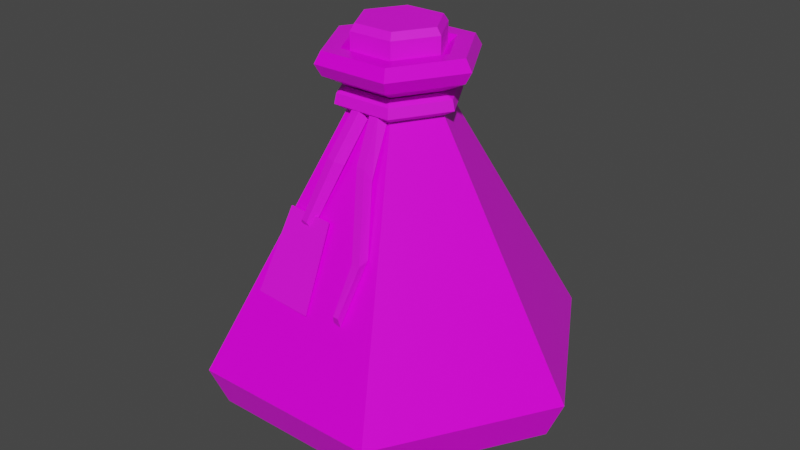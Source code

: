 # Source: Red_Potion_6_String_Label_.blend  (saved by Blender 2.91.10; exported with 4.5.12 LTS)
import bpy
from mathutils import Matrix  # noqa: F401  (used for matrix-valued properties, if any)

bpy.ops.wm.read_factory_settings(use_empty=True)
scene = bpy.context.scene
scene.name = 'Scene'

# ---- collections
col_collection = bpy.data.collections.new('Collection'); scene.collection.children.link(col_collection)

# ---- images (referenced by path relative to the original .blend; pixels are not part of the script)
import os
ASSET_DIR = os.environ.get("B2B_ASSET_DIR", "")  # directory of the original .blend (textures are referenced by path, not embedded)
HERE = os.path.dirname(os.path.abspath(__file__))  # packed textures are extracted next to this script under _unpacked/

def load_image(name, relpath, width, height, colorspace="sRGB"):
    """Load a texture the original file referenced (path relative to the .blend, or extracted next to this script)."""
    p = next((c for c in (os.path.join(HERE, relpath), os.path.join(ASSET_DIR, relpath)) if relpath and os.path.exists(c)), "")
    if p:
        img = bpy.data.images.load(p, check_existing=True)
        img.name = name
    else:  # same state as the original file: an image datablock whose file is absent (Cycles renders it pink)
        img = bpy.data.images.new(name, width, height)
        img.source = "FILE"
        img.filepath = "//" + (relpath or name)
    img.colorspace_settings.name = colorspace
    return img
img_color_png_066 = load_image('Color.png.066', 'Color.png', 1024, 1024, 'sRGB')

# ---- materials (node trees are filled in below, after node groups)
mat_rlow_066 = bpy.data.materials.new('RLOW.066')
mat_rlow_066.use_transparent_shadow = False
mat_rhigh_066 = bpy.data.materials.new('RHIGH.066')
mat_rhigh_066.use_transparent_shadow = False

# ---- material node trees
mat_rlow_066.use_nodes = True; mat_rlow_066.node_tree.nodes.clear()
_N = mat_rlow_066.node_tree.nodes; _L = mat_rlow_066.node_tree.links
n0 = _N.new('ShaderNodeBsdfPrincipled'); n0.name = 'Principled BSDF'; n0.location = (10, 300)
n0.distribution = 'GGX'
n0.subsurface_method = 'BURLEY'
n0.inputs[2].default_value = 0.3
n0.inputs[3].default_value = 1.45
n0.inputs[27].default_value = (0.0, 0.0, 0.0, 1.0)
n0.inputs[28].default_value = 1.0
n1 = _N.new('ShaderNodeOutputMaterial'); n1.name = 'Material Output'; n1.location = (300, 300)
n2 = _N.new('ShaderNodeTexImage'); n2.name = 'Image Texture'; n2.location = (-280, 280)
n2.image = img_color_png_066
_L.new(n0.outputs[0], n1.inputs[0])
_L.new(n2.outputs[0], n0.inputs[0])
n1.is_active_output = True
mat_rhigh_066.use_nodes = True; mat_rhigh_066.node_tree.nodes.clear()
_N = mat_rhigh_066.node_tree.nodes; _L = mat_rhigh_066.node_tree.links
n0 = _N.new('ShaderNodeBsdfPrincipled'); n0.name = 'Principled BSDF'; n0.location = (10, 300)
n0.distribution = 'GGX'
n0.subsurface_method = 'BURLEY'
n0.inputs[2].default_value = 0.65
n0.inputs[3].default_value = 1.45
n0.inputs[27].default_value = (0.0, 0.0, 0.0, 1.0)
n0.inputs[28].default_value = 1.0
n1 = _N.new('ShaderNodeOutputMaterial'); n1.name = 'Material Output'; n1.location = (300, 300)
n2 = _N.new('ShaderNodeTexImage'); n2.name = 'Image Texture'; n2.location = (-280, 280)
n2.image = img_color_png_066
_L.new(n0.outputs[0], n1.inputs[0])
_L.new(n2.outputs[0], n0.inputs[0])
n1.is_active_output = True

# ---- world
world_world = bpy.data.worlds.new('World'); scene.world = world_world
world_world.use_nodes = True; world_world.node_tree.nodes.clear()
_N = world_world.node_tree.nodes; _L = world_world.node_tree.links
n0 = _N.new('ShaderNodeOutputWorld'); n0.name = 'World Output'; n0.location = (300, 300)
n1 = _N.new('ShaderNodeBackground'); n1.name = 'Background'; n1.location = (10, 300)
n1.inputs[0].default_value = (0.05088, 0.05088, 0.05088, 1.0)
_L.new(n1.outputs[0], n0.inputs[0])
n0.is_active_output = True
world_world.color = (0.05088, 0.05088, 0.05088)
world_world.use_sun_shadow = False
world_world.sun_shadow_jitter_overblur = 0.0

# ---- meshes
me_cylinder_077 = bpy.data.meshes.new('Cylinder.077')
me_cylinder_077.from_pydata([(-0.02147, 0.001824, 0.1353), (-0.02389, 0.001824, 0.1317), (-0.01065, -0.01692, 0.1353), (-0.01186, -0.01901, 0.1317), (0.01099, -0.01692, 0.1353), (0.0122, -0.01901, 0.1317), (0.02181, 0.001824, 0.1353), (0.02423, 0.001824, 0.1317), (0.01099, 0.02057, 0.1353), (0.0122, 0.02266, 0.1317), (-0.01065, 0.02057, 0.1353), (-0.01186, 0.02266, 0.1317), (-0.02389, 0.001824, 0.117), (-0.01186, -0.01901, 0.117), (-0.01186, 0.02266, 0.117), (0.0122, -0.01901, 0.117), (0.02423, 0.001824, 0.117), (0.0122, 0.02266, 0.117), (0.0001701, -0.01901, 0.117), (0.0001701, 0.02266, 0.117), (-0.05921, 0.002014, -0.07677), (-0.02952, 0.05344, -0.07677), (0.02986, 0.05344, -0.07677), (0.05955, 0.002014, -0.07677), (0.02986, -0.04941, -0.07677), (-0.1009, 0.002014, -0.03385), (-0.02952, -0.04941, -0.07677), (-0.05038, 0.08956, -0.03385), (0.05072, 0.08956, -0.03385), (-0.02055, 0.03788, 0.1182), (-0.02055, -0.03388, 0.1182), (0.1013, 0.002014, -0.03385), (0.0416, 0.002, 0.1182), (0.05072, -0.08554, -0.03385), (0.02089, -0.03388, 0.1182), (-0.05038, -0.08554, -0.03385), (0.02089, 0.03788, 0.1182), (-0.04601, -0.07798, -0.05453), (-0.04126, 0.002, 0.1182), (0.04635, -0.07798, -0.05453), (-0.01882, -0.0309, 0.1242), (0.01916, -0.0309, 0.1242), (0.03816, 0.002, 0.1242), (0.01916, 0.0349, 0.1242), (-0.01882, 0.0349, 0.1242), (-0.03782, 0.002, 0.1242), (-0.03782, 0.002, 0.1121), (-0.01882, 0.0349, 0.1121), (0.01916, 0.0349, 0.1121), (0.03816, 0.002, 0.1121), (0.01916, -0.0309, 0.1121), (-0.01882, -0.0309, 0.1121), (-0.01188, -0.01888, 0.1052), (0.01222, -0.01888, 0.1052), (0.02427, 0.002, 0.1052), (0.01222, 0.02287, 0.1052), (-0.01188, 0.02287, 0.1052), (-0.02393, 0.002, 0.1052), (-0.02589, 0.002014, 0.09489), (-0.01286, 0.02458, 0.09489), (0.0132, 0.02458, 0.09489), (0.02623, 0.002014, 0.09489), (0.0132, -0.02056, 0.09489), (-0.01286, -0.02056, 0.09489), (-0.01419, -0.02287, 0.1242), (0.01453, -0.02287, 0.1242), (0.02889, 0.002, 0.1242), (0.01453, 0.02687, 0.1242), (-0.01419, 0.02687, 0.1242), (-0.02855, 0.002, 0.1242), (-0.01151, -0.01823, 0.1201), (0.01185, -0.01823, 0.1201), (0.02353, 0.002, 0.1201), (0.01185, 0.02223, 0.1201), (-0.01151, 0.02223, 0.1201), (-0.02319, 0.002, 0.1201), (0.09254, 0.002014, -0.05453), (0.04635, 0.08201, -0.05453), (-0.04601, 0.08201, -0.05453), (-0.0922, 0.002014, -0.05453), (-0.01285, -0.02056, 0.1057), (0.01319, -0.02056, 0.1057), (0.02622, 0.001999, 0.1057), (0.01319, 0.02456, 0.1057), (-0.01285, 0.02456, 0.1057), (-0.02588, 0.001999, 0.1057), (-0.02618, 0.002014, 0.09447), (-0.013, 0.02483, 0.09447), (0.01334, 0.02483, 0.09447), (0.02652, 0.002014, 0.09447), (0.01334, -0.0208, 0.09447), (-0.013, -0.0208, 0.09447), (-0.031, 0.001998, 0.1031), (-0.03217, 0.002016, 0.09794), (-0.016, 0.03002, 0.09794), (-0.01542, 0.02899, 0.1031), (0.01576, -0.025, 0.1031), (0.03134, 0.001998, 0.1031), (-0.01542, -0.025, 0.1031), (0.01576, 0.02899, 0.1031), (0.03251, 0.002016, 0.09794), (0.01634, 0.03002, 0.09794), (0.01634, -0.02599, 0.09794), (-0.016, -0.02599, 0.09794), (-0.01281, -0.03315, 0.07546), (-0.008335, -0.022, 0.09534), (0.001492, -0.02266, 0.09366), (-0.00303, -0.03394, 0.07354), (-0.0055, -0.02449, 0.09877), (-0.01062, -0.03702, 0.0762), (-0.0008173, -0.02526, 0.09876), (-0.006142, -0.03829, 0.0753), (0.007044, -0.03603, 0.07034), (0.002095, -0.02217, 0.09454), (0.01198, -0.02089, 0.09518), (0.01475, -0.03514, 0.07066), (0.004467, -0.02403, 0.09865), (0.007448, -0.03728, 0.07663), (0.009081, -0.02386, 0.09975), (0.01217, -0.03765, 0.07685), (-0.01974, -0.04743, 0.04245), (-0.01186, -0.04763, 0.04215), (-0.01723, -0.04905, 0.04661), (-0.0135, -0.0499, 0.04638), (0.01634, -0.05003, 0.03898), (0.02405, -0.04915, 0.0393), (0.01895, -0.0546, 0.03754), (0.02367, -0.05497, 0.03775), (0.01546, -0.0638, 0.009808), (0.01994, -0.0642, 0.009144), (0.01705, -0.06587, 0.01469), (0.0202, -0.06596, 0.01454), (-0.03265, -0.06365, 0.008689), (-0.0006765, -0.06537, 0.007717), (-0.02687, -0.04506, 0.04952), (-0.001946, -0.0464, 0.04876), (-0.02689, -0.04568, 0.0498), (-0.03267, -0.06427, 0.008975), (-0.0007012, -0.06599, 0.008003), (-0.001971, -0.04702, 0.04904), (-0.01449, -0.04637, 0.04747), (-0.01453, -0.0472, 0.04786)], [(141, 140)], [(1, 3, 2, 0), (3, 5, 4, 2), (5, 7, 6, 4), (7, 9, 8, 6), (9, 11, 10, 8), (11, 1, 0, 10), (0, 2, 4, 6, 8, 10), (1, 12, 13, 3), (5, 15, 16, 7), (11, 14, 12, 1), (9, 17, 19, 14, 11), (7, 16, 17, 9), (3, 13, 18, 15, 5), (61, 31, 28, 60), (77, 28, 31, 76), (22, 77, 76, 23), (76, 31, 33, 39), (26, 37, 79, 20), (50, 49, 32, 34), (59, 27, 25, 58), (63, 35, 33, 62), (60, 28, 27, 59), (39, 33, 35, 37), (79, 25, 27, 78), (20, 21, 22, 23, 24, 26), (55, 56, 47, 48), (53, 54, 49, 50), (54, 55, 48, 49), (52, 53, 50, 51), (56, 57, 46, 47), (34, 32, 42, 41), (58, 25, 35, 63), (46, 51, 30, 38), (30, 34, 41, 40), (29, 38, 45, 44), (36, 29, 44, 43), (47, 46, 38, 29), (60, 59, 56, 55), (51, 50, 34, 30), (38, 30, 40, 45), (48, 47, 29, 36), (32, 36, 43, 42), (49, 48, 36, 32), (63, 62, 53, 52), (57, 52, 51, 46), (59, 58, 57, 56), (58, 63, 52, 57), (62, 61, 54, 53), (23, 76, 39, 24), (61, 60, 55, 54), (25, 27, 28, 31, 33, 35), (20, 79, 78, 21), (24, 39, 37, 26), (78, 27, 28, 77), (21, 78, 77, 22), (42, 43, 67, 66), (45, 40, 64, 69), (41, 42, 66, 65), (43, 44, 68, 67), (44, 45, 69, 68), (40, 41, 65, 64), (64, 65, 71, 70), (67, 68, 74, 73), (65, 66, 72, 71), (68, 69, 75, 74), (66, 67, 73, 72), (69, 64, 70, 75), (62, 33, 31, 61), (37, 35, 25, 79), (88, 83, 84, 87), (91, 80, 81, 90), (87, 84, 85, 86), (86, 85, 80, 91), (90, 81, 82, 89), (89, 82, 83, 88), (101, 94, 95, 99), (103, 102, 96, 98), (94, 93, 92, 95), (93, 103, 98, 92), (102, 100, 97, 96), (100, 101, 99, 97), (87, 86, 93, 94), (84, 83, 99, 95), (91, 90, 102, 103), (82, 81, 96, 97), (88, 87, 94, 101), (89, 88, 101, 100), (80, 85, 92, 98), (85, 84, 95, 92), (90, 89, 100, 102), (86, 91, 103, 93), (81, 80, 98, 96), (83, 82, 97, 99), (107, 104, 105, 106), (111, 110, 108, 109), (107, 106, 110, 111), (105, 104, 109, 108), (115, 112, 113, 114), (119, 118, 116, 117), (115, 114, 118, 119), (113, 112, 117, 116), (111, 109, 122, 123), (104, 107, 121, 120), (109, 104, 120, 122), (107, 111, 123, 121), (120, 121, 123, 122), (112, 115, 125, 124), (117, 112, 124, 126), (115, 119, 127, 125), (119, 117, 126, 127), (125, 127, 131, 129), (124, 125, 129, 128), (126, 124, 128, 130), (127, 126, 130, 131), (128, 129, 131, 130), (133, 135, 139, 138), (134, 132, 137, 136), (135, 134, 136, 139), (132, 133, 138, 137), (134, 135, 133, 132), (136, 137, 138, 139)])
me_cylinder_077.polygons.foreach_set('material_index', [1, 1, 1, 1, 1, 1, 1, 1, 1, 1, 1, 1, 1, 0, 0, 0, 0, 0, 0, 0, 0, 0, 0, 0, 0, 0, 0, 0, 0, 0, 0, 0, 0, 0, 0, 0, 0, 0, 0, 0, 0, 0, 0, 0, 0, 0, 0, 0, 0, 0, 0, 0, 0, 0, 0, 0, 0, 0, 0, 0, 0, 0, 0, 0, 0, 0, 0, 0, 0, 1, 1, 1, 1, 1, 1, 1, 1, 1, 1, 1, 1, 1, 1, 1, 1, 1, 1, 1, 1, 1, 1, 1, 1, 1, 1, 1, 1, 1, 1, 1, 1, 1, 1, 1, 1, 1, 1, 1, 1, 1, 1, 1, 1, 1, 1, 1, 1, 1, 1, 1, 1])
_uv = me_cylinder_077.uv_layers.new(name='UVMap')
_uv.uv.foreach_set('vector', [0.727, 0.9886, 0.7269, 0.9886, 0.7269, 0.9886, 0.727, 0.9886, 0.7269, 0.9886, 0.7267, 0.9886, 0.7267, 0.9886, 0.7269, 0.9886, 0.7267, 0.9886, 0.7266, 0.9886, 0.7266, 0.9886, 0.7267, 0.9886, 0.7266, 0.9886, 0.7264, 0.9886, 0.7264, 0.9886, 0.7266, 0.9886, 0.7264, 0.9886, 0.7263, 0.9886, 0.7263, 0.9886, 0.7264, 0.9886, 0.7263, 0.9886, 0.7261, 0.9886, 0.7261, 0.9886, 0.7262, 0.9886, 0.7268, 0.9885, 0.727, 0.9884, 0.727, 0.9882, 0.7268, 0.9881, 0.7266, 0.9882, 0.7266, 0.9884, 0.727, 0.9886, 0.727, 0.9887, 0.7269, 0.9887, 0.7269, 0.9886, 0.7267, 0.9886, 0.7267, 0.9887, 0.7266, 0.9887, 0.7266, 0.9886, 0.7263, 0.9886, 0.7263, 0.9887, 0.7261, 0.9887, 0.7261, 0.9886, 0.7264, 0.9886, 0.7264, 0.9887, 0.7263, 0.9887, 0.7263, 0.9887, 0.7263, 0.9886, 0.7266, 0.9886, 0.7266, 0.9887, 0.7264, 0.9887, 0.7264, 0.9886, 0.7269, 0.9886, 0.7269, 0.9887, 0.7268, 0.9887, 0.7267, 0.9887, 0.7267, 0.9886, 0.2274, 0.9458, 0.2274, 0.9458, 0.2274, 0.9458, 0.2274, 0.9458, 0.228, 0.9459, 0.228, 0.9459, 0.2278, 0.9459, 0.2278, 0.9459, 0.228, 0.9459, 0.228, 0.9459, 0.2278, 0.9459, 0.2278, 0.9459, 0.2278, 0.9459, 0.2278, 0.9459, 0.2277, 0.9459, 0.2277, 0.9459, 0.2277, 0.9461, 0.2277, 0.9461, 0.2278, 0.9461, 0.2278, 0.9461, 0.2276, 0.9464, 0.2277, 0.9464, 0.2277, 0.9464, 0.2276, 0.9464, 0.2274, 0.9458, 0.2274, 0.9458, 0.2274, 0.9458, 0.2274, 0.9458, 0.2274, 0.9458, 0.2274, 0.9458, 0.2274, 0.9458, 0.2274, 0.9458, 0.2274, 0.9458, 0.2274, 0.9458, 0.2274, 0.9458, 0.2274, 0.9458, 0.2277, 0.9459, 0.2277, 0.9459, 0.2277, 0.9461, 0.2277, 0.9461, 0.2278, 0.9461, 0.2278, 0.9461, 0.228, 0.9461, 0.228, 0.9461, 0.2278, 0.9461, 0.228, 0.9461, 0.228, 0.9459, 0.2278, 0.9459, 0.2277, 0.9459, 0.2277, 0.9461, 0.2278, 0.9464, 0.2279, 0.9464, 0.2279, 0.9464, 0.2278, 0.9464, 0.2276, 0.9464, 0.2277, 0.9464, 0.2277, 0.9464, 0.2276, 0.9464, 0.2277, 0.9464, 0.2278, 0.9464, 0.2278, 0.9464, 0.2277, 0.9464, 0.2275, 0.9464, 0.2276, 0.9464, 0.2276, 0.9464, 0.2275, 0.9464, 0.2279, 0.9464, 0.228, 0.9464, 0.228, 0.9464, 0.2279, 0.9464, 0.2276, 0.9464, 0.2277, 0.9464, 0.2277, 0.9464, 0.2276, 0.9464, 0.2274, 0.9458, 0.2274, 0.9458, 0.2274, 0.9458, 0.2274, 0.9458, 0.2274, 0.9464, 0.2275, 0.9464, 0.2275, 0.9464, 0.2274, 0.9464, 0.2275, 0.9464, 0.2276, 0.9464, 0.2276, 0.9464, 0.2275, 0.9464, 0.2279, 0.9464, 0.228, 0.9464, 0.228, 0.9464, 0.2279, 0.9464, 0.2278, 0.9464, 0.2279, 0.9464, 0.2279, 0.9464, 0.2278, 0.9464, 0.2279, 0.9464, 0.228, 0.9464, 0.228, 0.9464, 0.2279, 0.9464, 0.2278, 0.9464, 0.2279, 0.9464, 0.2279, 0.9464, 0.2278, 0.9464, 0.2275, 0.9464, 0.2276, 0.9464, 0.2276, 0.9464, 0.2275, 0.9464, 0.2274, 0.9464, 0.2275, 0.9464, 0.2275, 0.9464, 0.2274, 0.9464, 0.2278, 0.9464, 0.2279, 0.9464, 0.2279, 0.9464, 0.2278, 0.9464, 0.2277, 0.9464, 0.2278, 0.9464, 0.2278, 0.9464, 0.2277, 0.9464, 0.2277, 0.9464, 0.2278, 0.9464, 0.2278, 0.9464, 0.2277, 0.9464, 0.2275, 0.9464, 0.2276, 0.9464, 0.2276, 0.9464, 0.2275, 0.9464, 0.2274, 0.9464, 0.2275, 0.9464, 0.2275, 0.9464, 0.2274, 0.9464, 0.2279, 0.9464, 0.228, 0.9464, 0.228, 0.9464, 0.2279, 0.9464, 0.2274, 0.9464, 0.2275, 0.9464, 0.2275, 0.9464, 0.2274, 0.9464, 0.2276, 0.9464, 0.2277, 0.9464, 0.2277, 0.9464, 0.2276, 0.9464, 0.2278, 0.9459, 0.2278, 0.9459, 0.2277, 0.9459, 0.2277, 0.9459, 0.2277, 0.9464, 0.2278, 0.9464, 0.2278, 0.9464, 0.2277, 0.9464, 0.2278, 0.9461, 0.228, 0.9461, 0.228, 0.9459, 0.2278, 0.9459, 0.2277, 0.9459, 0.2277, 0.9461, 0.2278, 0.9461, 0.2278, 0.9461, 0.228, 0.9461, 0.228, 0.9461, 0.2277, 0.9459, 0.2277, 0.9459, 0.2277, 0.9461, 0.2277, 0.9461, 0.228, 0.9461, 0.228, 0.9461, 0.228, 0.9459, 0.228, 0.9459, 0.228, 0.9461, 0.228, 0.9461, 0.228, 0.9459, 0.228, 0.9459, 0.2277, 0.9464, 0.2278, 0.9464, 0.2278, 0.9464, 0.2277, 0.9464, 0.2274, 0.9464, 0.2275, 0.9464, 0.2275, 0.9464, 0.2274, 0.9464, 0.2276, 0.9464, 0.2277, 0.9464, 0.2277, 0.9464, 0.2276, 0.9464, 0.2278, 0.9464, 0.2279, 0.9464, 0.2279, 0.9464, 0.2278, 0.9464, 0.2279, 0.9464, 0.228, 0.9464, 0.228, 0.9464, 0.2279, 0.9464, 0.2275, 0.9464, 0.2276, 0.9464, 0.2276, 0.9464, 0.2275, 0.9464, 0.2275, 0.9464, 0.2276, 0.9464, 0.2276, 0.9464, 0.2275, 0.9464, 0.2278, 0.9464, 0.2279, 0.9464, 0.2279, 0.9464, 0.2278, 0.9464, 0.2276, 0.9464, 0.2277, 0.9464, 0.2277, 0.9464, 0.2276, 0.9464, 0.2279, 0.9464, 0.228, 0.9464, 0.228, 0.9464, 0.2279, 0.9464, 0.2277, 0.9464, 0.2278, 0.9464, 0.2278, 0.9464, 0.2277, 0.9464, 0.2274, 0.9464, 0.2275, 0.9464, 0.2275, 0.9464, 0.2274, 0.9464, 0.2274, 0.9458, 0.2274, 0.9458, 0.2274, 0.9458, 0.2274, 0.9458, 0.2277, 0.9461, 0.2277, 0.9461, 0.2278, 0.9461, 0.2278, 0.9461, 0.7247, 0.954, 0.7247, 0.954, 0.7249, 0.954, 0.7249, 0.954, 0.7243, 0.954, 0.7243, 0.954, 0.7245, 0.954, 0.7245, 0.954, 0.7249, 0.954, 0.7249, 0.954, 0.725, 0.954, 0.725, 0.954, 0.7242, 0.954, 0.7242, 0.954, 0.7243, 0.954, 0.7243, 0.954, 0.7245, 0.954, 0.7245, 0.954, 0.7246, 0.954, 0.7246, 0.954, 0.7246, 0.954, 0.7246, 0.954, 0.7247, 0.954, 0.7247, 0.954, 0.7247, 0.954, 0.7249, 0.954, 0.7249, 0.954, 0.7247, 0.954, 0.7243, 0.954, 0.7245, 0.954, 0.7245, 0.954, 0.7243, 0.954, 0.7249, 0.954, 0.725, 0.954, 0.725, 0.954, 0.7249, 0.954, 0.7242, 0.954, 0.7243, 0.954, 0.7243, 0.954, 0.7242, 0.954, 0.7245, 0.954, 0.7246, 0.954, 0.7246, 0.954, 0.7245, 0.954, 0.7246, 0.954, 0.7247, 0.954, 0.7247, 0.954, 0.7246, 0.954, 0.7249, 0.954, 0.725, 0.954, 0.725, 0.954, 0.7249, 0.954, 0.7249, 0.954, 0.7247, 0.954, 0.7247, 0.954, 0.7249, 0.954, 0.7243, 0.954, 0.7245, 0.954, 0.7245, 0.954, 0.7243, 0.954, 0.7246, 0.954, 0.7245, 0.954, 0.7245, 0.954, 0.7246, 0.954, 0.7247, 0.954, 0.7249, 0.954, 0.7249, 0.954, 0.7247, 0.954, 0.7246, 0.954, 0.7247, 0.954, 0.7247, 0.954, 0.7246, 0.954, 0.7243, 0.954, 0.7242, 0.954, 0.7242, 0.954, 0.7243, 0.954, 0.725, 0.954, 0.7249, 0.954, 0.7249, 0.954, 0.725, 0.954, 0.7245, 0.954, 0.7246, 0.954, 0.7246, 0.954, 0.7245, 0.954, 0.7242, 0.954, 0.7243, 0.954, 0.7243, 0.954, 0.7242, 0.954, 0.7245, 0.954, 0.7243, 0.954, 0.7243, 0.954, 0.7245, 0.954, 0.7247, 0.954, 0.7246, 0.954, 0.7246, 0.954, 0.7247, 0.954, 0.7243, 0.954, 0.7243, 0.954, 0.7245, 0.954, 0.7245, 0.954, 0.7243, 0.954, 0.7245, 0.954, 0.7245, 0.954, 0.7243, 0.954, 0.7243, 0.954, 0.7245, 0.954, 0.7245, 0.954, 0.7243, 0.954, 0.7245, 0.954, 0.7243, 0.954, 0.7243, 0.954, 0.7245, 0.954, 0.7243, 0.954, 0.7243, 0.954, 0.7245, 0.954, 0.7245, 0.954, 0.7243, 0.954, 0.7245, 0.954, 0.7245, 0.954, 0.7243, 0.954, 0.7243, 0.954, 0.7245, 0.954, 0.7245, 0.954, 0.7243, 0.954, 0.7245, 0.954, 0.7243, 0.954, 0.7243, 0.954, 0.7245, 0.954, 0.7243, 0.954, 0.7243, 0.954, 0.7243, 0.954, 0.7243, 0.954, 0.7243, 0.954, 0.7243, 0.954, 0.7243, 0.954, 0.7243, 0.954, 0.7243, 0.954, 0.7243, 0.954, 0.7243, 0.954, 0.7243, 0.954, 0.7243, 0.954, 0.7243, 0.954, 0.7243, 0.954, 0.7243, 0.954, 0.7243, 0.954, 0.7243, 0.954, 0.7243, 0.954, 0.7243, 0.954, 0.7243, 0.954, 0.7243, 0.954, 0.7243, 0.954, 0.7243, 0.954, 0.7243, 0.954, 0.7243, 0.954, 0.7243, 0.954, 0.7243, 0.954, 0.7243, 0.954, 0.7243, 0.954, 0.7243, 0.954, 0.7243, 0.954, 0.7243, 0.954, 0.7243, 0.954, 0.7243, 0.954, 0.7243, 0.954, 0.7243, 0.954, 0.7243, 0.954, 0.7243, 0.954, 0.7243, 0.954, 0.7243, 0.954, 0.7243, 0.954, 0.7243, 0.954, 0.7243, 0.954, 0.7243, 0.954, 0.7243, 0.954, 0.7243, 0.954, 0.7243, 0.954, 0.7243, 0.954, 0.7243, 0.954, 0.7243, 0.954, 0.7243, 0.954, 0.7243, 0.954, 0.7243, 0.954, 0.7243, 0.954, 0.7243, 0.954, 0.7643, 0.5013, 0.7643, 0.5026, 0.7643, 0.5026, 0.7643, 0.5013, 0.763, 0.5026, 0.763, 0.5013, 0.763, 0.5013, 0.763, 0.5026, 0.7643, 0.5026, 0.763, 0.5026, 0.763, 0.5026, 0.7643, 0.5026, 0.763, 0.5013, 0.7643, 0.5013, 0.7643, 0.5013, 0.763, 0.5013, 0.763, 0.5026, 0.7643, 0.5026, 0.7643, 0.5013, 0.763, 0.5013, 0.763, 0.5026, 0.763, 0.5013, 0.7643, 0.5013, 0.7643, 0.5026])
me_cylinder_077.materials.append(mat_rlow_066)
me_cylinder_077.materials.append(mat_rhigh_066)
me_cylinder_077.use_remesh_fix_poles = True
me_cylinder_077.use_remesh_preserve_attributes = False
me_cylinder_077.use_mirror_vertex_groups = False
me_cylinder_077.update()

# ---- objects
ob_red_potion_6_string_label = bpy.data.objects.new('Red_Potion_6(String+Label)', me_cylinder_077)

# ---- transforms, parenting, visibility, modifiers, constraints
ob_red_potion_6_string_label.location = (0.0, 0.0, 0.0)
ob_red_potion_6_string_label.lineart.crease_threshold = 0.0

# ---- collection membership
col_collection.objects.link(ob_red_potion_6_string_label)

# ---- scene / render settings (as saved in the file)
scene.frame_start = 1; scene.frame_end = 250; scene.frame_set(1)
scene.render.engine = 'BLENDER_EEVEE_NEXT'
scene.cycles.use_denoising = False
scene.cycles.samples = 128
scene.cycles.sampling_pattern = 'TABULATED_SOBOL'
scene.cycles.use_adaptive_sampling = False
scene.cycles.use_light_tree = False
scene.view_settings.view_transform = 'Filmic'
bpy.context.view_layer.update()

# ---- added for rendering (the .blend has no active camera and no usable light): camera, sun
cam_auto = bpy.data.cameras.new('AutoCamera')
cam_auto.lens = 50.0
cam_auto.sensor_width = 36.0
cam_auto.clip_end = 1000.0
ob_auto_camera = bpy.data.objects.new('AutoCamera', cam_auto)
scene.collection.objects.link(ob_auto_camera)
ob_auto_camera.location = (0.316016, -0.377002, 0.281965)
ob_auto_camera.rotation_euler = (1.09748, -7.21219e-08, 0.694738)
scene.camera = ob_auto_camera
light_auto_sun = bpy.data.lights.new('AutoSun', 'SUN')
light_auto_sun.energy = 3.0
light_auto_sun.angle = 0.0523599
ob_auto_sun = bpy.data.objects.new('AutoSun', light_auto_sun)
scene.collection.objects.link(ob_auto_sun)
ob_auto_sun.rotation_euler = (0.872665, 0.174533, 0.523599)
bpy.context.view_layer.update()

